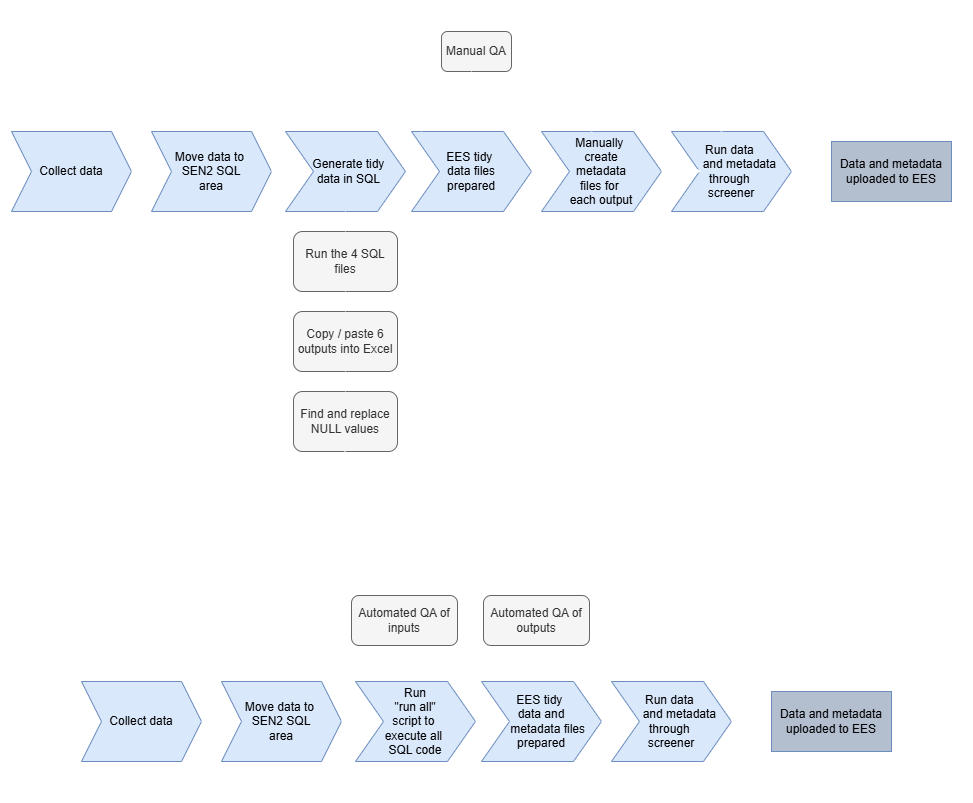

The diagram above was exported from draw.io. Its source (the exported page's mxGraphModel, read from the mxfile embedded in the PNG):
<mxGraphModel dx="702" dy="456" grid="1" gridSize="10" guides="1" tooltips="1" connect="1" arrows="1" fold="1" page="1" pageScale="1" pageWidth="1654" pageHeight="1169" math="0" shadow="0">
  <root>
    <mxCell id="0" />
    <mxCell id="1" parent="0" />
    <mxCell id="Ovl_75H5P2hA8pfJR6Ze-38" value="" style="rounded=0;whiteSpace=wrap;html=1;strokeWidth=2;fontColor=#FFFFFF;strokeColor=#FFFFFF;fillColor=none;" vertex="1" parent="1">
      <mxGeometry x="10" y="20" width="970" height="540" as="geometry" />
    </mxCell>
    <mxCell id="Ovl_75H5P2hA8pfJR6Ze-100" value="" style="rounded=0;whiteSpace=wrap;html=1;strokeWidth=2;fillColor=none;strokeColor=#FFFFFF;" vertex="1" parent="1">
      <mxGeometry x="10" y="560" width="970" height="260" as="geometry" />
    </mxCell>
    <mxCell id="Ovl_75H5P2hA8pfJR6Ze-1" value="Collect data" style="shape=step;perimeter=stepPerimeter;whiteSpace=wrap;html=1;fixedSize=1;fillColor=#dae8fc;strokeColor=#6c8ebf;" vertex="1" parent="1">
      <mxGeometry x="20" y="150" width="120" height="80" as="geometry" />
    </mxCell>
    <mxCell id="Ovl_75H5P2hA8pfJR6Ze-2" value="&amp;nbsp; &amp;nbsp;Generate tidy&amp;nbsp;&lt;div&gt;&amp;nbsp; data in SQL&lt;/div&gt;" style="shape=step;perimeter=stepPerimeter;whiteSpace=wrap;html=1;fixedSize=1;size=28;fillColor=#dae8fc;strokeColor=#6c8ebf;" vertex="1" parent="1">
      <mxGeometry x="294" y="150" width="120" height="80" as="geometry" />
    </mxCell>
    <mxCell id="Ovl_75H5P2hA8pfJR6Ze-3" value="Move data to&amp;nbsp;&lt;div&gt;SEN2 SQL&lt;/div&gt;&lt;div&gt;area&lt;/div&gt;" style="shape=step;perimeter=stepPerimeter;whiteSpace=wrap;html=1;fixedSize=1;fillColor=#dae8fc;strokeColor=#6c8ebf;" vertex="1" parent="1">
      <mxGeometry x="160" y="150" width="120" height="80" as="geometry" />
    </mxCell>
    <mxCell id="Ovl_75H5P2hA8pfJR6Ze-4" value="Run the 4 SQL files" style="rounded=1;whiteSpace=wrap;html=1;fillColor=#f5f5f5;fontColor=#333333;strokeColor=#666666;" vertex="1" parent="1">
      <mxGeometry x="302" y="250" width="104" height="60" as="geometry" />
    </mxCell>
    <mxCell id="Ovl_75H5P2hA8pfJR6Ze-5" value="Copy / paste 6 outputs into Excel" style="rounded=1;whiteSpace=wrap;html=1;fillColor=#f5f5f5;fontColor=#333333;strokeColor=#666666;" vertex="1" parent="1">
      <mxGeometry x="302" y="330" width="104" height="60" as="geometry" />
    </mxCell>
    <mxCell id="Ovl_75H5P2hA8pfJR6Ze-6" value="Find and replace NULL values" style="rounded=1;whiteSpace=wrap;html=1;fillColor=#f5f5f5;fontColor=#333333;strokeColor=#666666;" vertex="1" parent="1">
      <mxGeometry x="302" y="410" width="104" height="60" as="geometry" />
    </mxCell>
    <mxCell id="Ovl_75H5P2hA8pfJR6Ze-8" value="" style="endArrow=classic;html=1;rounded=0;entryX=0;entryY=0.5;entryDx=0;entryDy=0;strokeColor=#FFFFFF;" edge="1" parent="1" target="Ovl_75H5P2hA8pfJR6Ze-3">
      <mxGeometry width="50" height="50" relative="1" as="geometry">
        <mxPoint x="140" y="190" as="sourcePoint" />
        <mxPoint x="190" y="140" as="targetPoint" />
      </mxGeometry>
    </mxCell>
    <mxCell id="Ovl_75H5P2hA8pfJR6Ze-9" value="" style="endArrow=classic;html=1;rounded=0;entryX=0;entryY=0.5;entryDx=0;entryDy=0;strokeColor=#FFFFFF;" edge="1" parent="1">
      <mxGeometry width="50" height="50" relative="1" as="geometry">
        <mxPoint x="280" y="189.5" as="sourcePoint" />
        <mxPoint x="320" y="189.5" as="targetPoint" />
      </mxGeometry>
    </mxCell>
    <mxCell id="Ovl_75H5P2hA8pfJR6Ze-11" value="" style="endArrow=none;html=1;rounded=0;entryX=0.5;entryY=1;entryDx=0;entryDy=0;exitX=0.5;exitY=0;exitDx=0;exitDy=0;strokeColor=#FFFFFF;" edge="1" parent="1" source="Ovl_75H5P2hA8pfJR6Ze-4" target="Ovl_75H5P2hA8pfJR6Ze-2">
      <mxGeometry width="50" height="50" relative="1" as="geometry">
        <mxPoint x="340" y="370" as="sourcePoint" />
        <mxPoint x="390" y="320" as="targetPoint" />
      </mxGeometry>
    </mxCell>
    <mxCell id="Ovl_75H5P2hA8pfJR6Ze-13" value="" style="endArrow=none;html=1;rounded=0;entryX=0.5;entryY=1;entryDx=0;entryDy=0;exitX=0.5;exitY=0;exitDx=0;exitDy=0;strokeColor=#FFFFFF;" edge="1" parent="1" source="Ovl_75H5P2hA8pfJR6Ze-5" target="Ovl_75H5P2hA8pfJR6Ze-4">
      <mxGeometry width="50" height="50" relative="1" as="geometry">
        <mxPoint x="490" y="480" as="sourcePoint" />
        <mxPoint x="490" y="460" as="targetPoint" />
      </mxGeometry>
    </mxCell>
    <mxCell id="Ovl_75H5P2hA8pfJR6Ze-15" value="" style="endArrow=none;html=1;rounded=0;entryX=0.5;entryY=1;entryDx=0;entryDy=0;exitX=0.5;exitY=0;exitDx=0;exitDy=0;strokeColor=#FFFFFF;" edge="1" parent="1" source="Ovl_75H5P2hA8pfJR6Ze-6" target="Ovl_75H5P2hA8pfJR6Ze-5">
      <mxGeometry width="50" height="50" relative="1" as="geometry">
        <mxPoint x="360" y="400" as="sourcePoint" />
        <mxPoint x="360" y="380" as="targetPoint" />
      </mxGeometry>
    </mxCell>
    <mxCell id="Ovl_75H5P2hA8pfJR6Ze-16" value="EES tidy&amp;nbsp;&lt;div&gt;data files&lt;/div&gt;&lt;div&gt;prepared&lt;/div&gt;" style="shape=step;perimeter=stepPerimeter;whiteSpace=wrap;html=1;fixedSize=1;size=28;fillColor=#dae8fc;strokeColor=#6c8ebf;" vertex="1" parent="1">
      <mxGeometry x="420" y="150" width="120" height="80" as="geometry" />
    </mxCell>
    <mxCell id="Ovl_75H5P2hA8pfJR6Ze-20" value="" style="endArrow=none;html=1;rounded=0;strokeColor=#FFFFFF;" edge="1" parent="1">
      <mxGeometry width="50" height="50" relative="1" as="geometry">
        <mxPoint x="480" y="530" as="sourcePoint" />
        <mxPoint x="353.5" y="470" as="targetPoint" />
        <Array as="points">
          <mxPoint x="354" y="530" />
        </Array>
      </mxGeometry>
    </mxCell>
    <mxCell id="Ovl_75H5P2hA8pfJR6Ze-22" value="" style="endArrow=classic;html=1;rounded=0;entryX=0.5;entryY=1;entryDx=0;entryDy=0;strokeColor=#FFFFFF;" edge="1" parent="1" target="Ovl_75H5P2hA8pfJR6Ze-16">
      <mxGeometry width="50" height="50" relative="1" as="geometry">
        <mxPoint x="480" y="530" as="sourcePoint" />
        <mxPoint x="503" y="232" as="targetPoint" />
      </mxGeometry>
    </mxCell>
    <mxCell id="Ovl_75H5P2hA8pfJR6Ze-23" value="Manual QA" style="rounded=1;whiteSpace=wrap;html=1;fillColor=#f5f5f5;fontColor=#333333;strokeColor=#666666;" vertex="1" parent="1">
      <mxGeometry x="450" y="50" width="70" height="40" as="geometry" />
    </mxCell>
    <mxCell id="Ovl_75H5P2hA8pfJR6Ze-24" value="" style="endArrow=classic;html=1;rounded=0;entryX=0;entryY=0.5;entryDx=0;entryDy=0;strokeColor=#FFFFFF;" edge="1" parent="1">
      <mxGeometry width="50" height="50" relative="1" as="geometry">
        <mxPoint x="430" y="150" as="sourcePoint" />
        <mxPoint x="450" y="70" as="targetPoint" />
        <Array as="points">
          <mxPoint x="430" y="70" />
        </Array>
      </mxGeometry>
    </mxCell>
    <mxCell id="Ovl_75H5P2hA8pfJR6Ze-25" value="" style="endArrow=classic;html=1;rounded=0;entryX=0.5;entryY=0;entryDx=0;entryDy=0;strokeColor=#FFFFFF;" edge="1" parent="1" target="Ovl_75H5P2hA8pfJR6Ze-16">
      <mxGeometry width="50" height="50" relative="1" as="geometry">
        <mxPoint x="480" y="90" as="sourcePoint" />
        <mxPoint x="530" y="40" as="targetPoint" />
      </mxGeometry>
    </mxCell>
    <mxCell id="Ovl_75H5P2hA8pfJR6Ze-26" value="" style="endArrow=classic;html=1;rounded=0;strokeColor=#FFFFFF;" edge="1" parent="1">
      <mxGeometry width="50" height="50" relative="1" as="geometry">
        <mxPoint x="540" y="190" as="sourcePoint" />
        <mxPoint x="580" y="190" as="targetPoint" />
      </mxGeometry>
    </mxCell>
    <mxCell id="Ovl_75H5P2hA8pfJR6Ze-27" value="Manually&amp;nbsp;&lt;div&gt;create&lt;/div&gt;&lt;div&gt;metadata&lt;/div&gt;&lt;div&gt;files for&amp;nbsp;&lt;/div&gt;&lt;div&gt;each output&lt;/div&gt;" style="shape=step;perimeter=stepPerimeter;whiteSpace=wrap;html=1;fixedSize=1;size=28;fillColor=#dae8fc;strokeColor=#6c8ebf;" vertex="1" parent="1">
      <mxGeometry x="550" y="150" width="120" height="80" as="geometry" />
    </mxCell>
    <mxCell id="Ovl_75H5P2hA8pfJR6Ze-28" value="" style="endArrow=none;dashed=1;html=1;dashPattern=1 3;strokeWidth=2;rounded=0;strokeColor=#FFFFFF;" edge="1" parent="1">
      <mxGeometry width="50" height="50" relative="1" as="geometry">
        <mxPoint x="600" y="150" as="sourcePoint" />
        <mxPoint x="600" y="70" as="targetPoint" />
      </mxGeometry>
    </mxCell>
    <mxCell id="Ovl_75H5P2hA8pfJR6Ze-29" value="" style="endArrow=classic;html=1;rounded=0;entryX=1;entryY=0.5;entryDx=0;entryDy=0;strokeColor=#FFFFFF;" edge="1" parent="1" target="Ovl_75H5P2hA8pfJR6Ze-23">
      <mxGeometry width="50" height="50" relative="1" as="geometry">
        <mxPoint x="600" y="70" as="sourcePoint" />
        <mxPoint x="650" y="20" as="targetPoint" />
      </mxGeometry>
    </mxCell>
    <mxCell id="Ovl_75H5P2hA8pfJR6Ze-30" value="Run data&amp;nbsp;&lt;div&gt;&amp;nbsp; &amp;nbsp; &amp;nbsp;and metadata&lt;/div&gt;&lt;div&gt;through&amp;nbsp;&lt;/div&gt;&lt;div&gt;screener&lt;/div&gt;" style="shape=step;perimeter=stepPerimeter;whiteSpace=wrap;html=1;fixedSize=1;size=28;fillColor=#dae8fc;strokeColor=#6c8ebf;" vertex="1" parent="1">
      <mxGeometry x="680" y="150" width="120" height="80" as="geometry" />
    </mxCell>
    <mxCell id="Ovl_75H5P2hA8pfJR6Ze-31" value="" style="endArrow=classic;html=1;rounded=0;strokeColor=#FFFFFF;" edge="1" parent="1">
      <mxGeometry width="50" height="50" relative="1" as="geometry">
        <mxPoint x="670" y="189.66" as="sourcePoint" />
        <mxPoint x="710" y="189.66" as="targetPoint" />
      </mxGeometry>
    </mxCell>
    <mxCell id="Ovl_75H5P2hA8pfJR6Ze-32" value="" style="endArrow=none;dashed=1;html=1;dashPattern=1 3;strokeWidth=2;rounded=0;strokeColor=#FFFFFF;" edge="1" parent="1">
      <mxGeometry width="50" height="50" relative="1" as="geometry">
        <mxPoint x="730" y="150" as="sourcePoint" />
        <mxPoint x="730" y="70" as="targetPoint" />
      </mxGeometry>
    </mxCell>
    <mxCell id="Ovl_75H5P2hA8pfJR6Ze-33" value="" style="endArrow=none;dashed=1;html=1;dashPattern=1 3;strokeWidth=2;rounded=0;strokeColor=#FFFFFF;" edge="1" parent="1">
      <mxGeometry width="50" height="50" relative="1" as="geometry">
        <mxPoint x="600" y="70" as="sourcePoint" />
        <mxPoint x="730" y="70" as="targetPoint" />
      </mxGeometry>
    </mxCell>
    <mxCell id="Ovl_75H5P2hA8pfJR6Ze-34" value="Data and metadata uploaded to EES" style="rounded=0;whiteSpace=wrap;html=1;fillColor=#B3BECF;strokeColor=#6c8ebf;" vertex="1" parent="1">
      <mxGeometry x="840" y="160" width="120" height="60" as="geometry" />
    </mxCell>
    <mxCell id="Ovl_75H5P2hA8pfJR6Ze-35" value="" style="endArrow=classic;html=1;rounded=0;strokeColor=#FFFFFF;" edge="1" parent="1">
      <mxGeometry width="50" height="50" relative="1" as="geometry">
        <mxPoint x="800" y="189.66" as="sourcePoint" />
        <mxPoint x="840" y="189.66" as="targetPoint" />
      </mxGeometry>
    </mxCell>
    <mxCell id="Ovl_75H5P2hA8pfJR6Ze-36" value="Process before RAP" style="text;html=1;align=center;verticalAlign=middle;whiteSpace=wrap;rounded=0;fontSize=16;fontStyle=1;fontColor=#FFFFFF;" vertex="1" parent="1">
      <mxGeometry x="40" y="50" width="160" height="30" as="geometry" />
    </mxCell>
    <mxCell id="Ovl_75H5P2hA8pfJR6Ze-67" value="Collect data" style="shape=step;perimeter=stepPerimeter;whiteSpace=wrap;html=1;fixedSize=1;fillColor=#dae8fc;strokeColor=#6c8ebf;" vertex="1" parent="1">
      <mxGeometry x="90" y="700" width="120" height="80" as="geometry" />
    </mxCell>
    <mxCell id="Ovl_75H5P2hA8pfJR6Ze-68" value="&amp;nbsp;Run&amp;nbsp;&lt;div&gt;&quot;run all&quot;&lt;/div&gt;&lt;div&gt;script to&amp;nbsp;&lt;/div&gt;&lt;div&gt;execute all&amp;nbsp;&lt;/div&gt;&lt;div&gt;SQL code&lt;/div&gt;" style="shape=step;perimeter=stepPerimeter;whiteSpace=wrap;html=1;fixedSize=1;size=28;fillColor=#dae8fc;strokeColor=#6c8ebf;" vertex="1" parent="1">
      <mxGeometry x="364" y="700" width="120" height="80" as="geometry" />
    </mxCell>
    <mxCell id="Ovl_75H5P2hA8pfJR6Ze-69" value="Move data to&amp;nbsp;&lt;div&gt;SEN2 SQL&lt;/div&gt;&lt;div&gt;area&lt;/div&gt;" style="shape=step;perimeter=stepPerimeter;whiteSpace=wrap;html=1;fixedSize=1;fillColor=#dae8fc;strokeColor=#6c8ebf;" vertex="1" parent="1">
      <mxGeometry x="230" y="700" width="120" height="80" as="geometry" />
    </mxCell>
    <mxCell id="Ovl_75H5P2hA8pfJR6Ze-73" value="" style="endArrow=classic;html=1;rounded=0;entryX=0;entryY=0.5;entryDx=0;entryDy=0;strokeColor=#FFFFFF;" edge="1" parent="1" target="Ovl_75H5P2hA8pfJR6Ze-69">
      <mxGeometry width="50" height="50" relative="1" as="geometry">
        <mxPoint x="210" y="740" as="sourcePoint" />
        <mxPoint x="260" y="690" as="targetPoint" />
      </mxGeometry>
    </mxCell>
    <mxCell id="Ovl_75H5P2hA8pfJR6Ze-74" value="" style="endArrow=classic;html=1;rounded=0;entryX=0;entryY=0.5;entryDx=0;entryDy=0;strokeColor=#FFFFFF;" edge="1" parent="1">
      <mxGeometry width="50" height="50" relative="1" as="geometry">
        <mxPoint x="350" y="739.5" as="sourcePoint" />
        <mxPoint x="390" y="739.5" as="targetPoint" />
      </mxGeometry>
    </mxCell>
    <mxCell id="Ovl_75H5P2hA8pfJR6Ze-78" value="EES tidy&amp;nbsp;&lt;div&gt;data and&lt;/div&gt;&lt;div&gt;&amp;nbsp; &amp;nbsp; metadata files&lt;/div&gt;&lt;div&gt;prepared&lt;/div&gt;" style="shape=step;perimeter=stepPerimeter;whiteSpace=wrap;html=1;fixedSize=1;size=28;fillColor=#dae8fc;strokeColor=#6c8ebf;" vertex="1" parent="1">
      <mxGeometry x="490" y="700" width="120" height="80" as="geometry" />
    </mxCell>
    <mxCell id="Ovl_75H5P2hA8pfJR6Ze-80" value="" style="endArrow=classic;html=1;rounded=0;entryX=0;entryY=0.5;entryDx=0;entryDy=0;exitX=1;exitY=0.5;exitDx=0;exitDy=0;strokeColor=#FFFFFF;" edge="1" parent="1" target="Ovl_75H5P2hA8pfJR6Ze-78" source="Ovl_75H5P2hA8pfJR6Ze-68">
      <mxGeometry width="50" height="50" relative="1" as="geometry">
        <mxPoint x="550" y="1080" as="sourcePoint" />
        <mxPoint x="573" y="782" as="targetPoint" />
        <Array as="points" />
      </mxGeometry>
    </mxCell>
    <mxCell id="Ovl_75H5P2hA8pfJR6Ze-81" value="Automated QA of inputs" style="rounded=1;whiteSpace=wrap;html=1;fillColor=#f5f5f5;fontColor=#333333;strokeColor=#666666;" vertex="1" parent="1">
      <mxGeometry x="360" y="614" width="106" height="50" as="geometry" />
    </mxCell>
    <mxCell id="Ovl_75H5P2hA8pfJR6Ze-84" value="" style="endArrow=classic;html=1;rounded=0;strokeColor=#FFFFFF;" edge="1" parent="1">
      <mxGeometry width="50" height="50" relative="1" as="geometry">
        <mxPoint x="610" y="740" as="sourcePoint" />
        <mxPoint x="650" y="740" as="targetPoint" />
      </mxGeometry>
    </mxCell>
    <mxCell id="Ovl_75H5P2hA8pfJR6Ze-88" value="Run data&amp;nbsp;&lt;div&gt;&amp;nbsp; &amp;nbsp; &amp;nbsp;and metadata&lt;/div&gt;&lt;div&gt;through&amp;nbsp;&lt;/div&gt;&lt;div&gt;screener&lt;/div&gt;" style="shape=step;perimeter=stepPerimeter;whiteSpace=wrap;html=1;fixedSize=1;size=28;fillColor=#dae8fc;strokeColor=#6c8ebf;" vertex="1" parent="1">
      <mxGeometry x="620" y="700" width="120" height="80" as="geometry" />
    </mxCell>
    <mxCell id="Ovl_75H5P2hA8pfJR6Ze-92" value="Data and metadata uploaded to EES" style="rounded=0;whiteSpace=wrap;html=1;fillColor=#B3BECF;strokeColor=#6c8ebf;" vertex="1" parent="1">
      <mxGeometry x="780" y="710" width="120" height="60" as="geometry" />
    </mxCell>
    <mxCell id="Ovl_75H5P2hA8pfJR6Ze-93" value="" style="endArrow=classic;html=1;rounded=0;strokeColor=#FFFFFF;" edge="1" parent="1">
      <mxGeometry width="50" height="50" relative="1" as="geometry">
        <mxPoint x="740" y="739.52" as="sourcePoint" />
        <mxPoint x="780" y="739.52" as="targetPoint" />
      </mxGeometry>
    </mxCell>
    <mxCell id="Ovl_75H5P2hA8pfJR6Ze-94" value="Process after RAP" style="text;html=1;align=center;verticalAlign=middle;whiteSpace=wrap;rounded=0;fontSize=16;fontStyle=1;fontColor=#FFFFFF;" vertex="1" parent="1">
      <mxGeometry x="30" y="590" width="160" height="30" as="geometry" />
    </mxCell>
    <mxCell id="Ovl_75H5P2hA8pfJR6Ze-96" value="Automated QA of outputs" style="rounded=1;whiteSpace=wrap;html=1;fillColor=#f5f5f5;fontColor=#333333;strokeColor=#666666;" vertex="1" parent="1">
      <mxGeometry x="492" y="614" width="106" height="50" as="geometry" />
    </mxCell>
    <mxCell id="Ovl_75H5P2hA8pfJR6Ze-97" value="" style="endArrow=classic;startArrow=classic;html=1;rounded=0;entryX=0.5;entryY=1;entryDx=0;entryDy=0;strokeColor=#FFFFFF;" edge="1" parent="1" target="Ovl_75H5P2hA8pfJR6Ze-81">
      <mxGeometry width="50" height="50" relative="1" as="geometry">
        <mxPoint x="413" y="700" as="sourcePoint" />
        <mxPoint x="470" y="870" as="targetPoint" />
      </mxGeometry>
    </mxCell>
    <mxCell id="Ovl_75H5P2hA8pfJR6Ze-98" value="" style="endArrow=classic;startArrow=classic;html=1;rounded=0;entryX=0.5;entryY=1;entryDx=0;entryDy=0;strokeColor=#FFFFFF;" edge="1" parent="1">
      <mxGeometry width="50" height="50" relative="1" as="geometry">
        <mxPoint x="539.72" y="700" as="sourcePoint" />
        <mxPoint x="539.72" y="664" as="targetPoint" />
      </mxGeometry>
    </mxCell>
  </root>
</mxGraphModel>